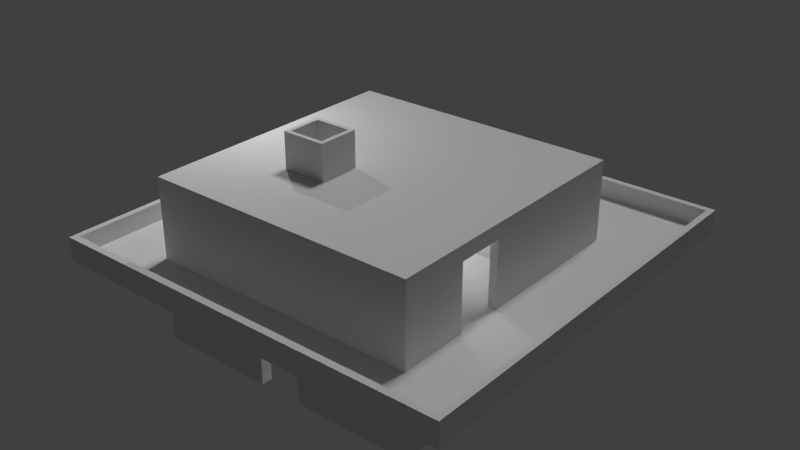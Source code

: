 # Source: House.blend  (saved by Blender 2.66.0; exported with 4.5.12 LTS)
import bpy
from mathutils import Matrix  # noqa: F401  (used for matrix-valued properties, if any)

bpy.ops.wm.read_factory_settings(use_empty=True)
scene = bpy.context.scene
scene.name = 'Scene'

# ---- collections
col_collection_1 = bpy.data.collections.new('Collection 1'); scene.collection.children.link(col_collection_1)

# ---- materials (node trees are filled in below, after node groups)
mat_material = bpy.data.materials.new('Material')
mat_material.alpha_threshold = 0.0
mat_material.use_transparent_shadow = False
mat_material.roughness = 0.5
mat_material.line_color = (0.0, 0.0, 0.0, 1.0)

# ---- material node trees

# ---- world
world_world = bpy.data.worlds.new('World'); scene.world = world_world
world_world.color = (0.05088, 0.05088, 0.05088)
world_world.use_sun_shadow = False
world_world.sun_shadow_jitter_overblur = 0.0
world_world.cycles.sampling_method = 'MANUAL'
world_world.cycles.sample_map_resolution = 256

# ---- lights
light_point_003 = bpy.data.lights.new('Point.003', 'AREA')
light_point_003.transmission_factor = 0.0
light_point_003.energy = 78.54
light_point_003.shadow_buffer_clip_start = 0.5
light_point_003.shadow_soft_size = 0.1
light_point_003.shadow_maximum_resolution = 0.006
light_point_003.use_absolute_resolution = True
light_point_003.size = 0.1
light_point_003.size_y = 0.1
light_point_003.cycles.use_multiple_importance_sampling = False
light_point_002 = bpy.data.lights.new('Point.002', 'SUN')
light_point_002.transmission_factor = 0.0
light_point_002.angle = 0.1993
light_point_002.energy = 1.0
light_point_002.shadow_buffer_clip_start = 0.5
light_point_002.shadow_soft_size = 0.1
light_point_002.shadow_cascade_max_distance = 1000.0
light_point_002.cycles.use_multiple_importance_sampling = False
light_point_001 = bpy.data.lights.new('Point.001', 'POINT')
light_point_001.transmission_factor = 0.0
light_point_001.energy = 100.0
light_point_001.shadow_buffer_clip_start = 0.5
light_point_001.shadow_soft_size = 0.1
light_point_001.shadow_maximum_resolution = 0.006
light_point_001.use_absolute_resolution = True
light_point_001.cycles.use_multiple_importance_sampling = False
light_point = bpy.data.lights.new('Point', 'POINT')
light_point.transmission_factor = 0.0
light_point.energy = 100.0
light_point.shadow_buffer_clip_start = 0.5
light_point.shadow_soft_size = 0.1
light_point.shadow_maximum_resolution = 0.006
light_point.use_absolute_resolution = True
light_point.cycles.use_multiple_importance_sampling = False

# ---- meshes
me_cube = bpy.data.meshes.new('Cube')
me_cube.from_pydata([(4.161, 4.161, 0.003173), (4.161, -4.161, 0.003173), (-4.161, -4.161, 0.003173), (-4.161, 4.161, 0.003173), (4.161, -4.161, 2.517), (-0.6544, -4.161, 2.155), (0.6544, -4.161, 2.155), (-0.6544, -4.161, 0.003173), (0.6544, -4.161, 0.003173), (-4.161, 4.161, 2.517), (-4.161, -4.161, 2.517), (4.161, 4.161, 2.517), (6.106, -5.457, 2.517), (-6.106, 6.754, 2.517), (-6.106, -5.457, 2.517), (6.106, 6.754, 2.517), (-0.6544, -5.457, 2.517), (0.6544, -5.457, 2.517), (-4.161, 1.393, 2.517), (-6.106, 1.393, 2.517), (6.106, -4.161, 2.517), (4.161, -5.457, 2.517), (4.161, -0.6433, 2.517), (6.106, -0.6433, 2.517), (4.161, -2.076, 2.517), (6.106, -2.076, 2.517), (4.161, -0.6433, 4.492), (4.161, -2.076, 4.492), (-4.161, 4.161, 4.941), (6.106, -5.457, 3.063), (-6.106, 6.754, 3.063), (-6.106, -5.457, 3.063), (6.106, 6.754, 3.063), (-4.161, 1.393, 3.063), (-6.106, 1.393, 3.063), (6.106, -0.6433, 3.063), (6.106, -2.076, 3.063), (-4.161, 4.161, 3.063), (4.161, -4.161, 4.941), (-4.161, -4.161, 4.941), (4.161, 4.161, 4.941), (-0.5971, -1.703, 4.941), (-1.939, -1.703, 4.941), (-1.951, -0.4634, 4.941), (-0.5971, -0.4634, 4.941), (-0.5971, -1.703, 6.02), (-0.5971, -0.4634, 6.02), (-6.29, 1.583, 3.063), (-4.161, 1.583, 3.063), (-6.29, -5.672, 3.063), (6.299, -5.672, 3.063), (6.299, 6.947, 3.063), (-6.29, 6.947, 3.063), (-4.161, 3.954, 3.063), (-6.106, 4.161, 2.517), (-6.106, 4.161, 3.063), (-6.29, 3.954, 3.063), (-0.6544, -4.161, 2.336), (4.161, -4.161, 2.336), (-4.161, -4.161, 2.336), (4.161, 1.393, 2.336), (4.161, -0.6433, 2.336), (4.161, 4.161, 2.336), (-4.161, 4.161, 2.336), (0.6544, -4.161, 2.336), (-4.161, 3.954, 2.336), (4.161, -2.076, 2.336), (-6.29, 1.583, 2.336), (-6.29, -5.672, 2.336), (6.299, -5.672, 2.336), (6.299, 6.947, 2.336), (-6.29, 6.947, 2.336), (-6.29, 3.954, 2.336), (3.917, 3.954, 0.003173), (3.917, -3.831, 0.003173), (-3.889, -3.831, 0.003173), (-3.889, 3.954, 0.003173), (-0.6544, -3.831, 0.003173), (0.6544, -3.831, 0.003173), (-4.161, 1.583, 4.941), (-0.6544, -3.831, 2.155), (0.6544, -3.831, 2.155), (-3.889, 1.393, 2.517), (3.917, 3.954, 2.336), (3.917, -3.831, 2.336), (-3.889, -3.831, 2.336), (-3.889, 3.954, 2.336), (-0.6544, -3.831, 2.336), (0.6544, -3.831, 2.336), (3.917, 1.393, 2.336), (-3.889, 1.393, 2.336), (3.917, 1.393, 2.517), (3.917, -2.076, 2.517), (3.917, -0.6433, 2.517), (3.917, -3.817, 2.517), (-3.894, -3.817, 2.517), (3.917, -2.076, 4.492), (3.917, -0.6433, 4.492), (3.917, 3.954, 4.805), (-3.889, 3.954, 4.805), (3.917, -3.817, 4.805), (-3.894, -3.817, 4.805), (-0.5971, -1.703, 4.805), (-1.939, -1.703, 4.805), (-1.939, -1.703, 6.02), (-1.951, -0.4634, 6.02), (-1.951, -0.4634, 4.805), (-0.5971, -0.4634, 4.805), (-0.7297, -1.581, 4.941), (-1.807, -1.581, 4.941), (-1.818, -0.5853, 4.941), (-0.7297, -0.5853, 4.941), (-0.7297, -1.581, 6.02), (-1.807, -1.581, 6.02), (-1.818, -0.5853, 6.02), (-0.7297, -0.5853, 6.02), (-0.7297, -1.581, 4.805), (-1.807, -1.581, 4.805), (-1.818, -0.5853, 4.805), (-0.7297, -0.5853, 4.805), (-4.161, 1.583, 2.336), (4.161, -0.6433, 4.941), (4.161, -2.076, 4.941)], [(82, 18)], [(1, 0, 62, 60, 61, 66, 58), (31, 34, 47, 49), (40, 121, 122, 38, 4, 24, 27, 26, 22, 11), (14, 19, 34, 31), (52, 71, 72, 56), (19, 18, 33, 34), (11, 9, 37, 28, 40), (69, 70, 51, 50), (10, 4, 38, 39), (15, 23, 35, 32), (53, 56, 72, 65), (15, 32, 30, 13), (67, 68, 49, 47), (52, 56, 55, 30), (29, 50, 51, 32, 35, 36), (70, 71, 52, 51), (9, 54, 55, 37), (13, 30, 55, 54), (12, 29, 36, 25, 20), (23, 25, 36, 35), (10, 14, 16, 17, 21, 12, 20, 25, 24, 4), (110, 118, 119, 111, 115, 114), (2, 7, 5, 57, 59), (34, 33, 48, 47), (6, 8, 1, 58, 64), (3, 63, 62, 0), (6, 64, 57, 5), (11, 22, 24, 4, 58, 66, 61, 60, 62), (14, 10, 18, 19), (12, 21, 17, 16, 14, 31, 29), (69, 50, 49, 68), (22, 24, 25, 23), (24, 22, 93, 92), (27, 24, 92, 96), (3, 76, 75, 2), (8, 78, 74, 1), (2, 75, 77, 7), (1, 74, 73, 0), (0, 73, 76, 3), (76, 86, 90, 85, 75), (75, 85, 87, 80, 77), (78, 81, 88, 84, 74), (80, 81, 6, 5), (81, 78, 8, 6), (5, 7, 77, 80), (88, 81, 80, 87), (89, 84, 88, 87, 85, 90), (82, 95, 94, 92, 93, 91), (89, 90, 82, 91), (71, 63, 65, 72), (95, 101, 100, 94), (93, 97, 96, 92, 94, 100, 98, 83, 89, 91), (27, 96, 97, 26), (86, 76, 73, 83, 98, 99), (105, 104, 113, 114), (106, 107, 119, 118), (111, 119, 116, 108, 112, 115), (109, 117, 118, 110, 114, 113), (108, 116, 117, 109, 113, 112), (74, 84, 89, 83, 73), (46, 45, 41, 44), (45, 104, 42, 41), (98, 100, 102, 107, 106, 99), (99, 101, 95, 82, 90, 86), (104, 45, 112, 113), (107, 102, 116, 119), (102, 103, 117, 116), (46, 105, 114, 115), (103, 106, 118, 117), (45, 46, 115, 112), (105, 46, 44, 43), (104, 105, 43, 42), (70, 69, 58, 66, 61, 60, 62), (22, 26, 97, 93), (47, 48, 120, 67), (59, 68, 67, 120), (2, 59, 120, 65, 63, 3), (79, 48, 33, 18, 10), (42, 43, 28, 79, 39), (39, 79, 10), (71, 70, 62, 63), (56, 53, 37, 55), (51, 52, 30, 32), (23, 15, 13, 54, 9, 11, 22), (58, 69, 68, 59, 57, 64), (31, 49, 50, 29), (100, 101, 99, 106, 103, 102), (28, 43, 44, 121, 40), (37, 53, 65, 120, 48, 79, 28), (44, 41, 122, 121), (41, 42, 39, 38, 122)])
_uv = me_cube.uv_layers.new(name='Diffuse')
_uv.uv.foreach_set('vector', [0.6851, 0.339, 0.6857, 0.1176, 0.7478, 0.1178, 0.7476, 0.1914, 0.7474, 0.2456, 0.7473, 0.2837, 0.7471, 0.3391, 0.6738, 0.3336, 0.6744, 0.1514, 0.6793, 0.1464, 0.6787, 0.3394, 0.8171, 0.118, 0.8167, 0.2458, 0.8166, 0.2839, 0.8164, 0.3394, 0.7519, 0.3392, 0.7521, 0.2837, 0.8046, 0.2839, 0.8048, 0.2458, 0.7522, 0.2456, 0.7526, 0.1178, 0.04016, 0.6857, 0.04072, 0.8679, 0.02617, 0.868, 0.02561, 0.6858, 0.6851, 0.03267, 0.7044, 0.03261, 0.7047, 0.1122, 0.6853, 0.1123, 0.02008, 0.7601, 0.02024, 0.8118, 0.005694, 0.8119, 0.005535, 0.7601, 0.1112, 0.3449, 0.1105, 0.5662, 0.09598, 0.5662, 0.04604, 0.566, 0.04672, 0.3447, 0.02033, 0.6803, 0.02136, 0.3447, 0.04072, 0.3447, 0.03969, 0.6804, 0.1105, 0.6233, 0.1112, 0.8446, 0.04672, 0.8448, 0.04604, 0.6235, 0.996, 0.5583, 0.9966, 0.755, 0.982, 0.7551, 0.9814, 0.5583, 0.7486, 0.08931, 0.7484, 0.03267, 0.7677, 0.03261, 0.7679, 0.08925, 0.9973, 0.4525, 0.9828, 0.4525, 0.9818, 0.1277, 0.9963, 0.1277, 0.5178, 0.6758, 0.5184, 0.8688, 0.499, 0.8688, 0.4984, 0.6759, 0.6797, 0.003687, 0.6795, 0.08331, 0.6746, 0.0778, 0.6748, 0.008812, 0.349, 0.3326, 0.3439, 0.3383, 0.3449, 0.00266, 0.35, 0.007816, 0.3494, 0.2046, 0.3493, 0.2427, 0.9755, 0.1176, 0.9765, 0.4525, 0.9571, 0.4525, 0.9561, 0.1177, 0.1105, 0.5662, 0.1104, 0.618, 0.09582, 0.6179, 0.09598, 0.5662, 0.02029, 0.7547, 0.005747, 0.7548, 0.005535, 0.6858, 0.02008, 0.6857, 0.997, 0.8831, 0.9824, 0.8831, 0.9821, 0.7932, 0.9967, 0.7932, 0.9968, 0.8486, 0.9966, 0.755, 0.9967, 0.7932, 0.9821, 0.7932, 0.982, 0.7551, 0.617, 0.6358, 0.6687, 0.6705, 0.5237, 0.67, 0.4889, 0.6699, 0.3956, 0.6696, 0.3439, 0.6695, 0.344, 0.635, 0.3441, 0.5796, 0.3959, 0.5797, 0.3957, 0.6352, 0.7982, 0.0746, 0.7982, 0.07099, 0.8271, 0.07108, 0.8271, 0.07469, 0.827, 0.1034, 0.7981, 0.1033, 0.9497, 0.3314, 0.95, 0.4247, 0.8928, 0.4249, 0.888, 0.4249, 0.8877, 0.3316, 0.6744, 0.1514, 0.6227, 0.1513, 0.6227, 0.1462, 0.6793, 0.1464, 0.8929, 0.4597, 0.9501, 0.4595, 0.9504, 0.5528, 0.8883, 0.5529, 0.8881, 0.4597, 0.8751, 0.9922, 0.813, 0.9924, 0.8123, 0.771, 0.8744, 0.7709, 0.8929, 0.4597, 0.8881, 0.4597, 0.888, 0.4249, 0.8928, 0.4249, 0.7526, 0.1178, 0.7522, 0.2456, 0.7521, 0.2837, 0.7519, 0.3392, 0.7471, 0.3391, 0.7473, 0.2837, 0.7474, 0.2456, 0.7476, 0.1914, 0.7478, 0.1178, 0.6687, 0.6705, 0.617, 0.6358, 0.6175, 0.4881, 0.6692, 0.4883, 0.4921, 0.6758, 0.4923, 0.7275, 0.4925, 0.8208, 0.4926, 0.8556, 0.4931, 1.001, 0.4785, 1.001, 0.4775, 0.6759, 0.9761, 0.8931, 0.9567, 0.8932, 0.9557, 0.5583, 0.9751, 0.5583, 0.396, 0.5416, 0.3959, 0.5797, 0.3441, 0.5796, 0.3443, 0.5414, 0.3959, 0.5797, 0.396, 0.5416, 0.4025, 0.5416, 0.4024, 0.5797, 0.8442, 0.06565, 0.8443, 0.0131, 0.8508, 0.01312, 0.8506, 0.06567, 0.1165, 0.3454, 0.1238, 0.3508, 0.1244, 0.5579, 0.1172, 0.5667, 0.2453, 0.5663, 0.2453, 0.5575, 0.332, 0.5573, 0.3385, 0.566, 0.1172, 0.5667, 0.1244, 0.5579, 0.2104, 0.5576, 0.2105, 0.5664, 0.3385, 0.566, 0.332, 0.5573, 0.3314, 0.3502, 0.3379, 0.3447, 0.3379, 0.3447, 0.3314, 0.3502, 0.1238, 0.3508, 0.1165, 0.3454, 0.813, 0.5583, 0.875, 0.5585, 0.8748, 0.6266, 0.8744, 0.7655, 0.8123, 0.7653, 0.9431, 0.9785, 0.881, 0.9787, 0.8808, 0.8926, 0.8856, 0.8926, 0.9428, 0.8925, 0.9427, 0.8576, 0.8855, 0.8578, 0.8807, 0.8578, 0.8804, 0.771, 0.9424, 0.7709, 0.2638, 0.8342, 0.2637, 0.7994, 0.2725, 0.7994, 0.2726, 0.8342, 0.006238, 0.6149, 0.006062, 0.5577, 0.01483, 0.5577, 0.01501, 0.6149, 0.006238, 0.6775, 0.006062, 0.6203, 0.01483, 0.6202, 0.01501, 0.6775, 0.8807, 0.8578, 0.8855, 0.8578, 0.8856, 0.8926, 0.8808, 0.8926, 0.5301, 0.6762, 0.669, 0.6758, 0.6693, 0.7626, 0.6694, 0.7974, 0.6697, 0.8834, 0.5307, 0.8839, 0.6103, 0.4881, 0.61, 0.6267, 0.4022, 0.626, 0.4024, 0.5797, 0.4025, 0.5416, 0.4026, 0.4875, 0.01437, 0.3447, 0.01501, 0.5523, 0.0102, 0.5523, 0.009562, 0.3447, 0.3375, 0.3394, 0.2811, 0.2651, 0.2811, 0.2596, 0.3378, 0.2597, 0.807, 0.9931, 0.7461, 0.9933, 0.7455, 0.7855, 0.8064, 0.7853, 0.8837, 0.2401, 0.8311, 0.2403, 0.8312, 0.2784, 0.8838, 0.2782, 0.8839, 0.3245, 0.823, 0.3247, 0.8224, 0.118, 0.8881, 0.1178, 0.8883, 0.1859, 0.8835, 0.1859, 0.1485, 0.7994, 0.155, 0.7994, 0.1549, 0.8375, 0.1484, 0.8375, 0.4095, 0.676, 0.4716, 0.6758, 0.4722, 0.8834, 0.4102, 0.8836, 0.3445, 0.8838, 0.3439, 0.6762, 0.7431, 0.06864, 0.7101, 0.0684, 0.7133, 0.0649, 0.7398, 0.06509, 0.793, 0.501, 0.7929, 0.465, 0.7961, 0.4685, 0.7962, 0.4975, 0.278, 0.803, 0.278, 0.7994, 0.3045, 0.7994, 0.3044, 0.803, 0.3044, 0.8317, 0.2779, 0.8317, 0.1165, 0.803, 0.1165, 0.7994, 0.143, 0.7994, 0.143, 0.803, 0.1431, 0.8317, 0.1166, 0.8317, 0.3385, 0.828, 0.3385, 0.8317, 0.3099, 0.8317, 0.3099, 0.8281, 0.3098, 0.7994, 0.3384, 0.7994, 0.9508, 0.3247, 0.8887, 0.3249, 0.8883, 0.1859, 0.8881, 0.1178, 0.9501, 0.1176, 0.8269, 0.0327, 0.8268, 0.06567, 0.7981, 0.06558, 0.7982, 0.03261, 0.7115, 0.8211, 0.7114, 0.7854, 0.7401, 0.7853, 0.7402, 0.821, 0.675, 0.3453, 0.8817, 0.3447, 0.8258, 0.4649, 0.7929, 0.465, 0.793, 0.501, 0.6756, 0.5529, 0.9407, 0.5587, 0.9401, 0.7654, 0.8792, 0.7652, 0.8796, 0.6266, 0.8748, 0.6266, 0.875, 0.5585, 0.7101, 0.0684, 0.71, 0.03272, 0.7132, 0.03623, 0.7133, 0.0649, 0.7929, 0.465, 0.8258, 0.4649, 0.8226, 0.4685, 0.7961, 0.4685, 0.8258, 0.4649, 0.8259, 0.5006, 0.8227, 0.4971, 0.8226, 0.4685, 0.743, 0.03261, 0.7431, 0.06864, 0.7398, 0.06509, 0.7397, 0.03615, 0.8259, 0.5006, 0.793, 0.501, 0.7962, 0.4975, 0.8227, 0.4971, 0.71, 0.03272, 0.743, 0.03261, 0.7397, 0.03615, 0.7132, 0.03623, 0.7101, 0.1123, 0.71, 0.07627, 0.7387, 0.07618, 0.7388, 0.1122, 0.6774, 0.8184, 0.6773, 0.7854, 0.706, 0.7853, 0.7061, 0.8183, 0.00266, 0.3383, 0.00369, 0.00266, 0.06044, 0.04304, 0.06027, 0.09848, 0.06016, 0.1366, 0.05999, 0.1908, 0.05977, 0.2644, 0.8324, 0.06567, 0.8322, 0.01312, 0.8387, 0.0131, 0.8388, 0.06565, 0.7734, 0.08931, 0.7732, 0.03267, 0.7926, 0.03261, 0.7928, 0.08925, 0.2818, 0.04372, 0.3385, 0.003687, 0.338, 0.1967, 0.2813, 0.1965, 0.807, 0.7796, 0.745, 0.7798, 0.7445, 0.627, 0.7443, 0.564, 0.7443, 0.5585, 0.8063, 0.5583, 0.6752, 0.6272, 0.7251, 0.6271, 0.7252, 0.6321, 0.7397, 0.6321, 0.7402, 0.7798, 0.279, 0.7285, 0.2794, 0.6955, 0.3385, 0.5727, 0.3383, 0.6413, 0.3379, 0.794, 0.6757, 0.78, 0.6752, 0.6272, 0.7402, 0.7798, 0.3375, 0.3394, 0.00266, 0.3383, 0.05977, 0.2644, 0.2811, 0.2651, 0.6795, 0.08331, 0.6229, 0.08313, 0.6229, 0.07764, 0.6746, 0.0778, 0.3449, 0.00266, 0.6797, 0.003687, 0.6748, 0.008812, 0.35, 0.007816, 0.3443, 0.5414, 0.3449, 0.3447, 0.6697, 0.3457, 0.6695, 0.4147, 0.6177, 0.4145, 0.3964, 0.4138, 0.396, 0.5416, 0.06044, 0.04304, 0.00369, 0.00266, 0.3385, 0.003687, 0.2818, 0.04372, 0.1885, 0.04343, 0.1537, 0.04332, 0.6738, 0.3336, 0.6787, 0.3394, 0.3439, 0.3383, 0.349, 0.3326, 0.8817, 0.3447, 0.8823, 0.5524, 0.6756, 0.5529, 0.793, 0.501, 0.8259, 0.5006, 0.8258, 0.4649, 0.3385, 0.5727, 0.2794, 0.6955, 0.2434, 0.6954, 0.1168, 0.6998, 0.1172, 0.572, 0.7249, 0.5585, 0.725, 0.564, 0.7443, 0.564, 0.7445, 0.627, 0.7251, 0.6271, 0.6752, 0.6272, 0.675, 0.5587, 0.2434, 0.6954, 0.2433, 0.7284, 0.1167, 0.7379, 0.1168, 0.6998, 0.2433, 0.7284, 0.279, 0.7285, 0.3379, 0.794, 0.1165, 0.7934, 0.1167, 0.7379])
_uv.active_render = True
_uv = me_cube.uv_layers.new(name='Lightmap')
_uv.uv.foreach_set('vector', [0.6851, 0.339, 0.6857, 0.1176, 0.7478, 0.1178, 0.7476, 0.1914, 0.7474, 0.2456, 0.7473, 0.2837, 0.7471, 0.3391, 0.149, 0.399, 0.149, 0.001001, 0.126, 0.001001, 0.126, 0.399, 0.8171, 0.118, 0.8167, 0.2458, 0.8166, 0.2839, 0.8164, 0.3394, 0.7519, 0.3392, 0.7521, 0.2837, 0.8046, 0.2839, 0.8048, 0.2458, 0.7522, 0.2456, 0.7526, 0.1178, 0.124, 0.399, 0.124, 0.001001, 0.101, 0.001001, 0.101, 0.399, 0.849, 0.401, 0.801, 0.401, 0.801, 0.599, 0.849, 0.599, 0.749, 0.999, 0.749, 0.901, 0.726, 0.901, 0.726, 0.999, 0.1112, 0.3449, 0.1105, 0.5662, 0.09598, 0.5662, 0.04604, 0.566, 0.04672, 0.3447, 0.299, 0.399, 0.299, 0.001001, 0.251, 0.001001, 0.251, 0.399, 0.399, 0.799, 0.399, 0.401, 0.201, 0.401, 0.201, 0.799, 0.199, 0.399, 0.199, 0.001001, 0.176, 0.001001, 0.176, 0.399, 0.899, 0.899, 0.899, 0.801, 0.851, 0.801, 0.851, 0.899, 0.174, 0.001001, 0.151, 0.001001, 0.151, 0.399, 0.174, 0.399, 0.249, 0.399, 0.249, 0.001001, 0.201, 0.001001, 0.201, 0.399, 0.401, 0.849, 0.599, 0.849, 0.599, 0.826, 0.401, 0.826, 0.349, 0.3326, 0.3439, 0.3383, 0.3449, 0.00266, 0.35, 0.007816, 0.3494, 0.2046, 0.3493, 0.2427, 0.399, 0.399, 0.399, 0.001001, 0.351, 0.001001, 0.351, 0.399, 0.724, 0.999, 0.724, 0.901, 0.701, 0.901, 0.701, 0.999, 0.599, 0.824, 0.599, 0.801, 0.401, 0.801, 0.401, 0.824, 0.997, 0.8831, 0.9824, 0.8831, 0.9821, 0.7932, 0.9967, 0.7932, 0.9968, 0.8486, 0.799, 0.999, 0.799, 0.901, 0.776, 0.901, 0.776, 0.999, 0.617, 0.6358, 0.6687, 0.6705, 0.5237, 0.67, 0.4889, 0.6699, 0.3956, 0.6696, 0.3439, 0.6695, 0.344, 0.635, 0.3441, 0.5796, 0.3959, 0.5797, 0.3957, 0.6352, 0.7982, 0.0746, 0.7982, 0.07099, 0.8271, 0.07108, 0.8271, 0.07469, 0.827, 0.1034, 0.7981, 0.1033, 0.9497, 0.3314, 0.95, 0.4247, 0.8928, 0.4249, 0.888, 0.4249, 0.8877, 0.3316, 0.774, 0.999, 0.774, 0.901, 0.751, 0.901, 0.751, 0.999, 0.8929, 0.4597, 0.9501, 0.4595, 0.9504, 0.5528, 0.8883, 0.5529, 0.8881, 0.4597, 0.599, 0.001001, 0.501, 0.001001, 0.501, 0.399, 0.599, 0.399, 0.649, 0.901, 0.626, 0.901, 0.626, 0.999, 0.649, 0.999, 0.7526, 0.1178, 0.7522, 0.2456, 0.7521, 0.2837, 0.7519, 0.3392, 0.7471, 0.3391, 0.7473, 0.2837, 0.7474, 0.2456, 0.7476, 0.1914, 0.7478, 0.1178, 0.499, 0.001001, 0.401, 0.001001, 0.401, 0.399, 0.499, 0.399, 0.4921, 0.6758, 0.4923, 0.7275, 0.4925, 0.8208, 0.4926, 0.8556, 0.4931, 1.001, 0.4785, 1.001, 0.4775, 0.6759, 0.349, 0.001001, 0.301, 0.001001, 0.301, 0.399, 0.349, 0.399, 0.999, 0.901, 0.901, 0.901, 0.901, 0.999, 0.999, 0.999, 0.624, 0.999, 0.624, 0.901, 0.601, 0.901, 0.601, 0.999, 0.699, 0.999, 0.699, 0.901, 0.676, 0.901, 0.676, 0.999, 0.049, 0.001001, 0.026, 0.001001, 0.026, 0.399, 0.049, 0.399, 0.599, 0.899, 0.599, 0.876, 0.401, 0.876, 0.401, 0.899, 0.599, 0.874, 0.599, 0.851, 0.401, 0.851, 0.401, 0.874, 0.024, 0.001001, 0.001001, 0.001001, 0.001001, 0.399, 0.024, 0.399, 0.099, 0.001001, 0.076, 0.001001, 0.076, 0.399, 0.099, 0.399, 0.813, 0.5583, 0.875, 0.5585, 0.8748, 0.6266, 0.8744, 0.7655, 0.8123, 0.7653, 0.9431, 0.9785, 0.881, 0.9787, 0.8808, 0.8926, 0.8856, 0.8926, 0.9428, 0.8925, 0.9427, 0.8576, 0.8855, 0.8578, 0.8807, 0.8578, 0.8804, 0.771, 0.9424, 0.7709, 0.674, 0.999, 0.674, 0.901, 0.651, 0.901, 0.651, 0.999, 0.749, 0.899, 0.749, 0.801, 0.726, 0.801, 0.726, 0.899, 0.724, 0.899, 0.724, 0.801, 0.701, 0.801, 0.701, 0.899, 0.799, 0.801, 0.776, 0.801, 0.776, 0.899, 0.799, 0.899, 0.5301, 0.6762, 0.669, 0.6758, 0.6693, 0.7626, 0.6694, 0.7974, 0.6697, 0.8834, 0.5307, 0.8839, 0.6103, 0.4881, 0.61, 0.6267, 0.4022, 0.626, 0.4024, 0.5797, 0.4025, 0.5416, 0.4026, 0.4875, 0.074, 0.399, 0.074, 0.001001, 0.051, 0.001001, 0.051, 0.399, 0.199, 0.999, 0.199, 0.801, 0.101, 0.801, 0.101, 0.999, 0.799, 0.001001, 0.701, 0.001001, 0.701, 0.399, 0.799, 0.399, 0.8837, 0.2401, 0.8311, 0.2403, 0.8312, 0.2784, 0.8838, 0.2782, 0.8839, 0.3245, 0.823, 0.3247, 0.8224, 0.118, 0.8881, 0.1178, 0.8883, 0.1859, 0.8835, 0.1859, 0.774, 0.801, 0.751, 0.801, 0.751, 0.899, 0.774, 0.899, 0.4095, 0.676, 0.4716, 0.6758, 0.4722, 0.8834, 0.4102, 0.8836, 0.3445, 0.8838, 0.3439, 0.6762, 0.249, 0.849, 0.249, 0.801, 0.226, 0.801, 0.226, 0.849, 0.649, 0.899, 0.649, 0.801, 0.626, 0.801, 0.626, 0.899, 0.278, 0.803, 0.278, 0.7994, 0.3045, 0.7994, 0.3044, 0.803, 0.3044, 0.8317, 0.2779, 0.8317, 0.1165, 0.803, 0.1165, 0.7994, 0.143, 0.7994, 0.143, 0.803, 0.1431, 0.8317, 0.1166, 0.8317, 0.3385, 0.828, 0.3385, 0.8317, 0.3099, 0.8317, 0.3099, 0.8281, 0.3098, 0.7994, 0.3384, 0.7994, 0.9508, 0.3247, 0.8887, 0.3249, 0.8883, 0.1859, 0.8881, 0.1178, 0.9501, 0.1176, 0.849, 0.899, 0.849, 0.801, 0.801, 0.801, 0.801, 0.899, 0.999, 0.899, 0.999, 0.801, 0.951, 0.801, 0.951, 0.899, 0.675, 0.3453, 0.8817, 0.3447, 0.8258, 0.4649, 0.7929, 0.465, 0.793, 0.501, 0.6756, 0.5529, 0.9407, 0.5587, 0.9401, 0.7654, 0.8792, 0.7652, 0.8796, 0.6266, 0.8748, 0.6266, 0.875, 0.5585, 0.624, 0.899, 0.624, 0.801, 0.601, 0.801, 0.601, 0.899, 0.224, 0.849, 0.224, 0.801, 0.201, 0.801, 0.201, 0.849, 0.699, 0.899, 0.699, 0.801, 0.676, 0.801, 0.676, 0.899, 0.674, 0.899, 0.674, 0.801, 0.651, 0.801, 0.651, 0.899, 0.299, 0.849, 0.299, 0.801, 0.276, 0.801, 0.276, 0.849, 0.274, 0.849, 0.274, 0.801, 0.251, 0.801, 0.251, 0.849, 0.949, 0.899, 0.949, 0.801, 0.901, 0.801, 0.901, 0.899, 0.899, 0.999, 0.899, 0.901, 0.851, 0.901, 0.851, 0.999, 0.00266, 0.3383, 0.00369, 0.00266, 0.06044, 0.04304, 0.06027, 0.09848, 0.06016, 0.1366, 0.05999, 0.1908, 0.05977, 0.2644, 0.301, 0.849, 0.399, 0.849, 0.399, 0.826, 0.301, 0.826, 0.849, 0.999, 0.849, 0.901, 0.801, 0.901, 0.801, 0.999, 0.699, 0.001001, 0.601, 0.001001, 0.601, 0.399, 0.699, 0.399, 0.807, 0.7796, 0.745, 0.7798, 0.7445, 0.627, 0.7443, 0.564, 0.7443, 0.5585, 0.8063, 0.5583, 0.6752, 0.6272, 0.7251, 0.6271, 0.7252, 0.6321, 0.7397, 0.6321, 0.7402, 0.7798, 0.279, 0.7285, 0.2794, 0.6955, 0.3385, 0.5727, 0.3383, 0.6413, 0.3379, 0.794, 0.401, 0.401, 0.401, 0.798, 0.798, 0.401, 0.199, 0.799, 0.199, 0.401, 0.001001, 0.401, 0.001001, 0.799, 0.301, 0.824, 0.399, 0.824, 0.399, 0.801, 0.301, 0.801, 0.849, 0.399, 0.849, 0.001001, 0.826, 0.001001, 0.826, 0.399, 0.3443, 0.5414, 0.3449, 0.3447, 0.6697, 0.3457, 0.6695, 0.4147, 0.6177, 0.4145, 0.3964, 0.4138, 0.396, 0.5416, 0.06044, 0.04304, 0.00369, 0.00266, 0.3385, 0.003687, 0.2818, 0.04372, 0.1885, 0.04343, 0.1537, 0.04332, 0.824, 0.001001, 0.801, 0.001001, 0.801, 0.399, 0.824, 0.399, 0.8817, 0.3447, 0.8823, 0.5524, 0.6756, 0.5529, 0.793, 0.501, 0.8259, 0.5006, 0.8258, 0.4649, 0.3385, 0.5727, 0.2794, 0.6955, 0.2434, 0.6954, 0.1168, 0.6998, 0.1172, 0.572, 0.7249, 0.5585, 0.725, 0.564, 0.7443, 0.564, 0.7445, 0.627, 0.7251, 0.6271, 0.6752, 0.6272, 0.675, 0.5587, 0.099, 0.801, 0.001001, 0.801, 0.001001, 0.999, 0.099, 0.999, 0.2433, 0.7284, 0.279, 0.7285, 0.3379, 0.794, 0.1165, 0.7934, 0.1167, 0.7379])
me_cube.materials.append(mat_material)
me_cube.use_remesh_preserve_volume = False
me_cube.use_remesh_preserve_attributes = False
me_cube.use_mirror_vertex_groups = False
me_cube.update()

# ---- objects
ob_point_003 = bpy.data.objects.new('Point.003', light_point_003)
ob_point_002 = bpy.data.objects.new('Point.002', light_point_002)
ob_point_001 = bpy.data.objects.new('Point.001', light_point_001)
ob_point = bpy.data.objects.new('Point', light_point)
ob_cube = bpy.data.objects.new('Cube', me_cube)

# ---- transforms, parenting, visibility, modifiers, constraints
ob_point_003.location = (-4.899, 0.5004, 8.924)
ob_point_003.rotation_euler = (-0.4257, -9.17e-17, 1.982e-17)
ob_point_003.lineart.crease_threshold = 0.0
ob_point_002.location = (-1.249, -0.4285, 7.362)
ob_point_002.rotation_euler = (-0.4257, -9.17e-17, 1.982e-17)
ob_point_002.lineart.crease_threshold = 0.0
ob_point_001.location = (1.972, 0.2424, 2.215)
ob_point_001.lineart.crease_threshold = 0.0
ob_point.location = (0.02571, 0.5723, 4.667)
ob_point.lineart.crease_threshold = 0.0
ob_cube.location = (0.0, 0.0, 0.0)
ob_cube.lock_rotations_4d = False
ob_cube.empty_display_type = 'ARROWS'
ob_cube.lineart.crease_threshold = 0.0
_m = ob_cube.modifiers.new('Triangulate', 'TRIANGULATE')
_m.show_render = False
_m.quad_method = 'BEAUTY'

# ---- collection membership
col_collection_1.objects.link(ob_point_003)
col_collection_1.objects.link(ob_point_002)
col_collection_1.objects.link(ob_point_001)
col_collection_1.objects.link(ob_point)
col_collection_1.objects.link(ob_cube)

# ---- scene / render settings (as saved in the file)
scene.frame_start = 1; scene.frame_end = 250; scene.frame_set(1)
scene.render.engine = 'BLENDER_EEVEE_NEXT'
scene.render.image_settings.color_mode = 'RGB'
scene.render.image_settings.compression = 90
scene.render.resolution_percentage = 50
scene.render.dither_intensity = 0.0
scene.render.bake_margin = 2
scene.cycles.use_denoising = False
scene.cycles.samples = 10
scene.cycles.sampling_pattern = 'TABULATED_SOBOL'
scene.cycles.light_sampling_threshold = 0.0
scene.cycles.use_adaptive_sampling = False
scene.cycles.use_light_tree = False
scene.cycles.blur_glossy = 0.0
scene.cycles.volume_bounces = 1
scene.cycles.pixel_filter_type = 'GAUSSIAN'
scene.cycles.sample_clamp_indirect = 0.0
scene.view_settings.view_transform = 'Standard'
bpy.context.view_layer.update()

# ---- added for rendering (the .blend has no active camera): camera
cam_auto = bpy.data.cameras.new('AutoCamera')
cam_auto.lens = 50.0
cam_auto.sensor_width = 36.0
cam_auto.clip_end = 1000.0
ob_auto_camera = bpy.data.objects.new('AutoCamera', cam_auto)
scene.collection.objects.link(ob_auto_camera)
ob_auto_camera.location = (17.4106, -20.2496, 16.9363)
ob_auto_camera.rotation_euler = (1.09748, -7.21219e-08, 0.694738)
scene.camera = ob_auto_camera
bpy.context.view_layer.update()
